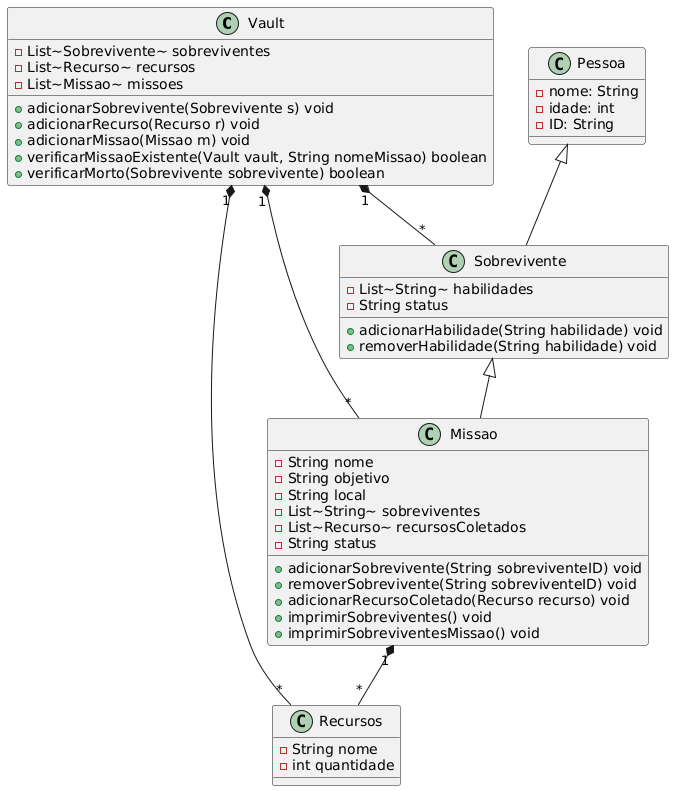

The diagram above was rendered by PlantUML. Its source (embedded in the PNG):
@startuml
class Vault {
        -List~Sobrevivente~ sobreviventes
        -List~Recurso~ recursos
        -List~Missao~ missoes
        +adicionarSobrevivente(Sobrevivente s) void
        +adicionarRecurso(Recurso r) void
        +adicionarMissao(Missao m) void
        +verificarMissaoExistente(Vault vault, String nomeMissao) boolean
        +verificarMorto(Sobrevivente sobrevivente) boolean
    }

    class Recursos {
        -String nome
        -int quantidade
    }

    class Sobrevivente {
        -List~String~ habilidades
        -String status
        +adicionarHabilidade(String habilidade) void
        +removerHabilidade(String habilidade) void
    }

    class Missao {
        -String nome
        -String objetivo
        -String local
        -List~String~ sobreviventes
        -List~Recurso~ recursosColetados
        -String status
        +adicionarSobrevivente(String sobreviventeID) void
        +removerSobrevivente(String sobreviventeID) void
        +adicionarRecursoColetado(Recurso recurso) void
        +imprimirSobreviventes() void
        +imprimirSobreviventesMissao() void
    }

    

    class Pessoa {
        -nome: String
        -idade: int
        -ID: String
    }

    Pessoa <|-- Sobrevivente
    Sobrevivente <|-- Missao
    Missao "1" *-- "*" Recursos
    
    Vault "1" *-- "*" Recursos
    Vault "1" *-- "*" Sobrevivente
    Vault "1" *-- "*" Missao
@enduml